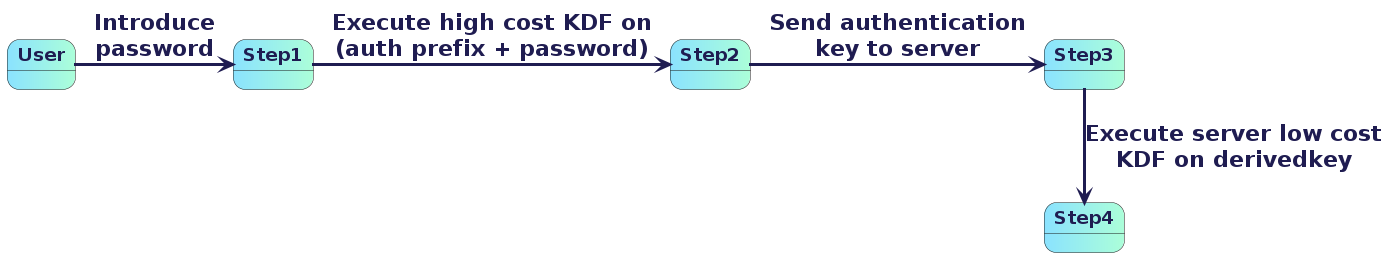

The diagram above was rendered by PlantUML. Its source (embedded in the PNG):
@startuml basicFlowStep4

skinparam state {
    FontColor 1f1c51
    FontSize 18
    FontStyle bold
    BackgroundColor #8be3ff|acffd9
    ArrowThickness 3
    ArrowColor 1f1c51
    ClassFontColor red
    arrow {
        FontSize 22
        LineColor Blue
        FontColor 1f1c51
        FontStyle bold
        FontName Arial
    }
}

State User
State Step1
State Step2
State Step3
State Step4

User -right-> Step1: <b>Introduce\n<b>password
Step1 -right-> Step2: <b>Execute high cost KDF on\n<b>(auth prefix + password)
Step2 -right-> Step3: <b>Send authentication\nkey to server
Step3 -down-> Step4: <b>Execute server low cost\n<b>KDF on derivedkey

@enduml